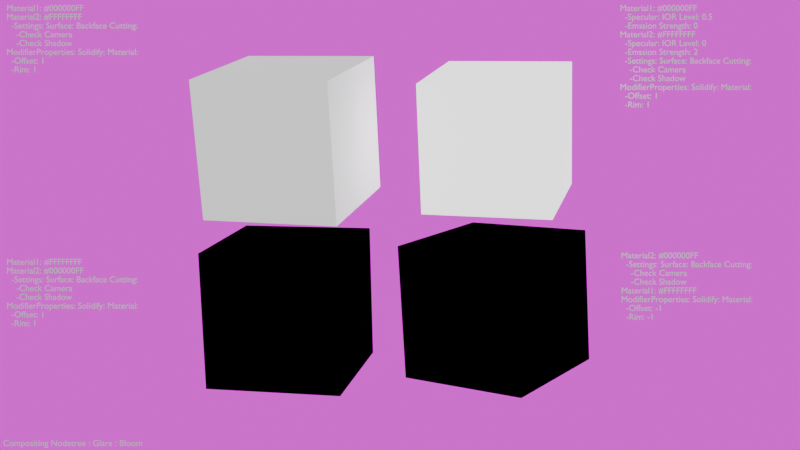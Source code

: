 # Source: Outline_Solidify_Objece01.blend  (saved by Blender 4.3.34; exported with 4.5.12 LTS)
import bpy
from mathutils import Matrix  # noqa: F401  (used for matrix-valued properties, if any)

bpy.ops.wm.read_factory_settings(use_empty=True)
scene = bpy.context.scene
scene.name = 'Scene'

# ---- collections
col_collection = bpy.data.collections.new('Collection'); scene.collection.children.link(col_collection)

# ---- images (referenced by path relative to the original .blend; pixels are not part of the script)
import os
ASSET_DIR = os.environ.get("B2B_ASSET_DIR", "")  # directory of the original .blend (textures are referenced by path, not embedded)
HERE = os.path.dirname(os.path.abspath(__file__))  # packed textures are extracted next to this script under _unpacked/

def load_image(name, relpath, width, height, colorspace="sRGB"):
    """Load a texture the original file referenced (path relative to the .blend, or extracted next to this script)."""
    p = next((c for c in (os.path.join(HERE, relpath), os.path.join(ASSET_DIR, relpath)) if relpath and os.path.exists(c)), "")
    if p:
        img = bpy.data.images.load(p, check_existing=True)
        img.name = name
    else:  # same state as the original file: an image datablock whose file is absent (Cycles renders it pink)
        img = bpy.data.images.new(name, width, height)
        img.source = "FILE"
        img.filepath = "//" + (relpath or name)
    img.colorspace_settings.name = colorspace
    return img
img_a5b00bf2d28c0a0fd7fe0509d3e1e428_jpg = load_image('a5b00bf2d28c0a0fd7fe0509d3e1e428.jpg', 'a5b00bf2d28c0a0fd7fe0509d3e1e428.jpg', 1024, 1024, 'sRGB')

# ---- materials (node trees are filled in below, after node groups)
mat_material = bpy.data.materials.new('Material')
mat_material.alpha_threshold = 0.0
mat_material.roughness = 0.5
mat_material.line_color = (0.0, 0.0, 0.0, 1.0)
mat_material_001 = bpy.data.materials.new('Material.001')
mat_material_001.use_backface_culling = True
mat_material_001.use_backface_culling_shadow = True
mat_material_005 = bpy.data.materials.new('Material.005')
mat_material_005.use_backface_culling = True
mat_material_005.use_backface_culling_shadow = True
mat_material_004 = bpy.data.materials.new('Material.004')
mat_material_006 = bpy.data.materials.new('Material.006')
mat_material_007 = bpy.data.materials.new('Material.007')
mat_material_007.use_backface_culling = True
mat_material_007.use_backface_culling_shadow = True
mat_material_009 = bpy.data.materials.new('Material.009')
mat_material_012 = bpy.data.materials.new('Material.012')
mat_material_012.use_backface_culling = True
mat_material_012.use_backface_culling_shadow = True
mat_material_008 = bpy.data.materials.new('Material.008')
mat_material_013 = bpy.data.materials.new('Material.013')
mat_material_014 = bpy.data.materials.new('Material.014')
mat_material_002 = bpy.data.materials.new('Material.002')
mat_material_003 = bpy.data.materials.new('Material.003')
mat_material_010 = bpy.data.materials.new('Material.010')

# ---- material node trees
mat_material.use_nodes = True; mat_material.node_tree.nodes.clear()
_N = mat_material.node_tree.nodes; _L = mat_material.node_tree.links
n0 = _N.new('ShaderNodeOutputMaterial'); n0.name = 'Material Output'; n0.location = (300, 300)
n1 = _N.new('ShaderNodeBsdfPrincipled'); n1.name = 'Principled BSDF'; n1.location = (10, 300)
n1.inputs[3].default_value = 1.45
n1.inputs[28].default_value = 1.2
_L.new(n1.outputs[0], n0.inputs[0])
n0.is_active_output = True
mat_material_001.use_nodes = True; mat_material_001.node_tree.nodes.clear()
_N = mat_material_001.node_tree.nodes; _L = mat_material_001.node_tree.links
n0 = _N.new('ShaderNodeBsdfPrincipled'); n0.name = 'Principled BSDF'; n0.location = (10, 300)
n0.inputs[0].default_value = (0.0, 0.0, 0.0, 1.0)
n0.inputs[13].default_value = 0.0
n0.inputs[27].default_value = (0.0, 0.0, 0.0, 1.0)
n1 = _N.new('ShaderNodeOutputMaterial'); n1.name = 'Material Output'; n1.location = (300, 300)
_L.new(n0.outputs[0], n1.inputs[0])
n1.is_active_output = True
mat_material_005.use_nodes = True; mat_material_005.node_tree.nodes.clear()
_N = mat_material_005.node_tree.nodes; _L = mat_material_005.node_tree.links
n0 = _N.new('ShaderNodeBsdfPrincipled'); n0.name = 'Principled BSDF'; n0.location = (10, 300)
n0.inputs[0].default_value = (0.0, 0.0, 0.0, 1.0)
n0.inputs[13].default_value = 0.0
n1 = _N.new('ShaderNodeOutputMaterial'); n1.name = 'Material Output'; n1.location = (300, 300)
_L.new(n0.outputs[0], n1.inputs[0])
n1.is_active_output = True
mat_material_004.use_nodes = True; mat_material_004.node_tree.nodes.clear()
_N = mat_material_004.node_tree.nodes; _L = mat_material_004.node_tree.links
n0 = _N.new('ShaderNodeBsdfPrincipled'); n0.name = 'Principled BSDF'; n0.location = (10, 300)
n0.inputs[0].default_value = (1.0, 1.0, 1.0, 1.0)
n0.inputs[28].default_value = 0.9
n1 = _N.new('ShaderNodeOutputMaterial'); n1.name = 'Material Output'; n1.location = (300, 300)
_L.new(n0.outputs[0], n1.inputs[0])
n1.is_active_output = True
mat_material_006.use_nodes = True; mat_material_006.node_tree.nodes.clear()
_N = mat_material_006.node_tree.nodes; _L = mat_material_006.node_tree.links
n0 = _N.new('ShaderNodeBsdfPrincipled'); n0.name = 'Principled BSDF'; n0.location = (10, 300)
n0.inputs[0].default_value = (0.0, 0.0, 0.0, 1.0)
n0.inputs[13].default_value = 0.5039
n0.inputs[27].default_value = (0.0, 0.0, 0.0, 1.0)
n1 = _N.new('ShaderNodeOutputMaterial'); n1.name = 'Material Output'; n1.location = (300, 300)
_L.new(n0.outputs[0], n1.inputs[0])
n1.is_active_output = True
mat_material_007.use_nodes = True; mat_material_007.node_tree.nodes.clear()
_N = mat_material_007.node_tree.nodes; _L = mat_material_007.node_tree.links
n0 = _N.new('ShaderNodeBsdfPrincipled'); n0.name = 'Principled BSDF'; n0.location = (10, 300)
n0.inputs[0].default_value = (1.0, 1.0, 1.0, 1.0)
n0.inputs[13].default_value = 0.0
n0.inputs[28].default_value = 0.9
n1 = _N.new('ShaderNodeOutputMaterial'); n1.name = 'Material Output'; n1.location = (300, 300)
_L.new(n0.outputs[0], n1.inputs[0])
n1.is_active_output = True
mat_material_009.use_nodes = True; mat_material_009.node_tree.nodes.clear()
_N = mat_material_009.node_tree.nodes; _L = mat_material_009.node_tree.links
n0 = _N.new('ShaderNodeBsdfPrincipled'); n0.name = 'Principled BSDF'; n0.location = (10, 300)
n0.inputs[0].default_value = (0.0, 0.0, 0.0, 1.0)
n0.inputs[27].default_value = (0.0, 0.0, 0.0, 1.0)
n1 = _N.new('ShaderNodeOutputMaterial'); n1.name = 'Material Output'; n1.location = (300, 300)
_L.new(n0.outputs[0], n1.inputs[0])
n1.is_active_output = True
mat_material_012.use_nodes = True; mat_material_012.node_tree.nodes.clear()
_N = mat_material_012.node_tree.nodes; _L = mat_material_012.node_tree.links
n0 = _N.new('ShaderNodeBsdfPrincipled'); n0.name = 'Principled BSDF'; n0.location = (10, 300)
n0.inputs[13].default_value = 0.0
n0.inputs[28].default_value = 2.0
n1 = _N.new('ShaderNodeOutputMaterial'); n1.name = 'Material Output'; n1.location = (300, 300)
_L.new(n0.outputs[0], n1.inputs[0])
n1.is_active_output = True
mat_material_008.use_nodes = True; mat_material_008.node_tree.nodes.clear()
_N = mat_material_008.node_tree.nodes; _L = mat_material_008.node_tree.links
n0 = _N.new('ShaderNodeOutputMaterial'); n0.name = 'Material Output'; n0.location = (300, 300)
n1 = _N.new('ShaderNodeTexImage'); n1.name = 'Image Texture'; n1.location = (-102, 307)
n1.image = img_a5b00bf2d28c0a0fd7fe0509d3e1e428_jpg
_L.new(n1.outputs[0], n0.inputs[0])
n0.is_active_output = True
mat_material_013.use_nodes = True; mat_material_013.node_tree.nodes.clear()
_N = mat_material_013.node_tree.nodes; _L = mat_material_013.node_tree.links
n0 = _N.new('ShaderNodeBsdfPrincipled'); n0.name = 'Principled BSDF'; n0.location = (10, 300)
n0.inputs[0].default_value = (1.0, 1.0, 1.0, 1.0)
n0.inputs[28].default_value = 0.5
n1 = _N.new('ShaderNodeOutputMaterial'); n1.name = 'Material Output'; n1.location = (300, 300)
_L.new(n0.outputs[0], n1.inputs[0])
n1.is_active_output = True
mat_material_014.use_nodes = True; mat_material_014.node_tree.nodes.clear()
_N = mat_material_014.node_tree.nodes; _L = mat_material_014.node_tree.links
n0 = _N.new('ShaderNodeBsdfPrincipled'); n0.name = 'Principled BSDF'; n0.location = (10, 300)
n0.inputs[0].default_value = (1.0, 1.0, 1.0, 1.0)
n0.inputs[28].default_value = 0.5
n1 = _N.new('ShaderNodeOutputMaterial'); n1.name = 'Material Output'; n1.location = (300, 300)
_L.new(n0.outputs[0], n1.inputs[0])
n1.is_active_output = True
mat_material_002.use_nodes = True; mat_material_002.node_tree.nodes.clear()
_N = mat_material_002.node_tree.nodes; _L = mat_material_002.node_tree.links
n0 = _N.new('ShaderNodeBsdfPrincipled'); n0.name = 'Principled BSDF'; n0.location = (10, 300)
n0.inputs[0].default_value = (1.0, 1.0, 1.0, 1.0)
n0.inputs[28].default_value = 0.5
n1 = _N.new('ShaderNodeOutputMaterial'); n1.name = 'Material Output'; n1.location = (300, 300)
_L.new(n0.outputs[0], n1.inputs[0])
n1.is_active_output = True
mat_material_003.use_nodes = True; mat_material_003.node_tree.nodes.clear()
_N = mat_material_003.node_tree.nodes; _L = mat_material_003.node_tree.links
n0 = _N.new('ShaderNodeBsdfPrincipled'); n0.name = 'Principled BSDF'; n0.location = (10, 300)
n0.inputs[0].default_value = (1.0, 1.0, 1.0, 1.0)
n0.inputs[28].default_value = 0.5
n1 = _N.new('ShaderNodeOutputMaterial'); n1.name = 'Material Output'; n1.location = (300, 300)
_L.new(n0.outputs[0], n1.inputs[0])
n1.is_active_output = True
mat_material_010.use_nodes = True; mat_material_010.node_tree.nodes.clear()
_N = mat_material_010.node_tree.nodes; _L = mat_material_010.node_tree.links
n0 = _N.new('ShaderNodeBsdfPrincipled'); n0.name = 'Principled BSDF'; n0.location = (10, 300)
n0.inputs[0].default_value = (1.0, 1.0, 1.0, 1.0)
n0.inputs[28].default_value = 0.5
n1 = _N.new('ShaderNodeOutputMaterial'); n1.name = 'Material Output'; n1.location = (300, 300)
_L.new(n0.outputs[0], n1.inputs[0])
n1.is_active_output = True

# ---- world
world_world = bpy.data.worlds.new('World'); scene.world = world_world
world_world.use_nodes = True; world_world.node_tree.nodes.clear()
_N = world_world.node_tree.nodes; _L = world_world.node_tree.links
n0 = _N.new('ShaderNodeOutputWorld'); n0.name = 'World Output'; n0.location = (300, 300)
n1 = _N.new('ShaderNodeBackground'); n1.name = 'Background'; n1.location = (10, 300)
n1.inputs[0].default_value = (0.05088, 0.05088, 0.05088, 1.0)
_L.new(n1.outputs[0], n0.inputs[0])
n0.is_active_output = True
world_world.color = (0.05088, 0.05088, 0.05088)
world_world.sun_shadow_jitter_overblur = 0.0

# ---- cameras
cam_camera = bpy.data.cameras.new('Camera')
cam_camera.clip_end = 100.0
cam_camera.ortho_scale = 7.314

# ---- meshes
me_cube = bpy.data.meshes.new('Cube')
me_cube.from_pydata([(1.0, 1.0, 1.0), (1.0, 1.0, -1.0), (1.0, -1.0, 1.0), (1.0, -1.0, -1.0), (-1.0, 1.0, 1.0), (-1.0, 1.0, -1.0), (-1.0, -1.0, 1.0), (-1.0, -1.0, -1.0)], [], [(0, 4, 6, 2), (3, 2, 6, 7), (7, 6, 4, 5), (5, 1, 3, 7), (1, 0, 2, 3), (5, 4, 0, 1)])
_uv = me_cube.uv_layers.new(name='UVMap')
_uv.uv.foreach_set('vector', [0.625, 0.5, 0.875, 0.5, 0.875, 0.75, 0.625, 0.75, 0.375, 0.75, 0.625, 0.75, 0.625, 1.0, 0.375, 1.0, 0.375, 0.0, 0.625, 0.0, 0.625, 0.25, 0.375, 0.25, 0.125, 0.5, 0.375, 0.5, 0.375, 0.75, 0.125, 0.75, 0.375, 0.5, 0.625, 0.5, 0.625, 0.75, 0.375, 0.75, 0.375, 0.25, 0.625, 0.25, 0.625, 0.5, 0.375, 0.5])
me_cube.materials.append(mat_material)
me_cube.materials.append(mat_material_001)
me_cube.use_mirror_vertex_groups = False
me_cube.update()
me_cube_002 = bpy.data.meshes.new('Cube.002')
me_cube_002.from_pydata([(-1.0, -1.0, -1.0), (-1.0, -1.0, 1.0), (-1.0, 1.0, -1.0), (-1.0, 1.0, 1.0), (1.0, -1.0, -1.0), (1.0, -1.0, 1.0), (1.0, 1.0, -1.0), (1.0, 1.0, 1.0)], [], [(0, 1, 3, 2), (2, 3, 7, 6), (6, 7, 5, 4), (4, 5, 1, 0), (2, 6, 4, 0), (7, 3, 1, 5)])
me_cube_002.polygons.foreach_set('material_index', [1, 1, 1, 1, 1, 1])
_uv = me_cube_002.uv_layers.new(name='UVMap')
_uv.uv.foreach_set('vector', [0.375, 0.0, 0.625, 0.0, 0.625, 0.25, 0.375, 0.25, 0.375, 0.25, 0.625, 0.25, 0.625, 0.5, 0.375, 0.5, 0.375, 0.5, 0.625, 0.5, 0.625, 0.75, 0.375, 0.75, 0.375, 0.75, 0.625, 0.75, 0.625, 1.0, 0.375, 1.0, 0.125, 0.5, 0.375, 0.5, 0.375, 0.75, 0.125, 0.75, 0.625, 0.5, 0.875, 0.5, 0.875, 0.75, 0.625, 0.75])
me_cube_002.materials.append(mat_material_005)
me_cube_002.materials.append(mat_material_004)
me_cube_002.update()
me_cube_003 = bpy.data.meshes.new('Cube.003')
me_cube_003.from_pydata([(-1.0, -1.0, -1.0), (-1.0, -1.0, 1.0), (-1.0, 1.0, -1.0), (-1.0, 1.0, 1.0), (1.0, -1.0, -1.0), (1.0, -1.0, 1.0), (1.0, 1.0, -1.0), (1.0, 1.0, 1.0)], [], [(0, 1, 3, 2), (2, 3, 7, 6), (6, 7, 5, 4), (4, 5, 1, 0), (2, 6, 4, 0), (7, 3, 1, 5)])
_uv = me_cube_003.uv_layers.new(name='UVMap')
_uv.uv.foreach_set('vector', [0.375, 0.0, 0.625, 0.0, 0.625, 0.25, 0.375, 0.25, 0.375, 0.25, 0.625, 0.25, 0.625, 0.5, 0.375, 0.5, 0.375, 0.5, 0.625, 0.5, 0.625, 0.75, 0.375, 0.75, 0.375, 0.75, 0.625, 0.75, 0.625, 1.0, 0.375, 1.0, 0.125, 0.5, 0.375, 0.5, 0.375, 0.75, 0.125, 0.75, 0.625, 0.5, 0.875, 0.5, 0.875, 0.75, 0.625, 0.75])
me_cube_003.materials.append(mat_material_006)
me_cube_003.materials.append(mat_material_007)
me_cube_003.update()
me_cube_004 = bpy.data.meshes.new('Cube.004')
me_cube_004.from_pydata([(-1.0, -1.0, -1.0), (-1.0, -1.0, 1.0), (-1.0, 1.0, -1.0), (-1.0, 1.0, 1.0), (1.0, -1.0, -1.0), (1.0, -1.0, 1.0), (1.0, 1.0, -1.0), (1.0, 1.0, 1.0)], [], [(0, 1, 3, 2), (2, 3, 7, 6), (6, 7, 5, 4), (4, 5, 1, 0), (2, 6, 4, 0), (7, 3, 1, 5)])
_uv = me_cube_004.uv_layers.new(name='UVMap')
_uv.uv.foreach_set('vector', [0.375, 0.0, 0.625, 0.0, 0.625, 0.25, 0.375, 0.25, 0.375, 0.25, 0.625, 0.25, 0.625, 0.5, 0.375, 0.5, 0.375, 0.5, 0.625, 0.5, 0.625, 0.75, 0.375, 0.75, 0.375, 0.75, 0.625, 0.75, 0.625, 1.0, 0.375, 1.0, 0.125, 0.5, 0.375, 0.5, 0.375, 0.75, 0.125, 0.75, 0.625, 0.5, 0.875, 0.5, 0.875, 0.75, 0.625, 0.75])
me_cube_004.materials.append(mat_material_009)
me_cube_004.materials.append(mat_material_012)
me_cube_004.update()
me_plane = bpy.data.meshes.new('Plane')
me_plane.from_pydata([(-3.6, -3.6, 0.0), (3.6, -3.6, 0.0), (-3.6, 3.6, 0.0), (3.6, 3.6, 0.0)], [], [(0, 1, 3, 2)])
_uv = me_plane.uv_layers.new(name='UVMap')
_uv.uv.foreach_set('vector', [0.0, 0.0, 1.0, 0.0, 1.0, 1.0, 0.0, 1.0])
me_plane.materials.append(mat_material_008)
me_plane.update()

# ---- curves / text
txt_text = bpy.data.curves.new('Text', 'FONT')
txt_text.dimensions = '2D'
txt_text.body = 'Compositing Nodetree : Glare : Bloom'
txt_text.materials.append(mat_material_013)
txt_text.size = 0.15
txt_text_001 = bpy.data.curves.new('Text.001', 'FONT')
txt_text_001.dimensions = '2D'
txt_text_001.body = 'Material1: #000000FF\nMaterial2: #FFFFFFFF\n  -Settings: Surface: Backface Cutting:\n    -Check Camera\n    -Check Shadow\nModifierProperties: Solidify: Material:\n  -Offset: 1\n  -Rim: 1\n\n'
txt_text_001.materials.append(mat_material_014)
txt_text_001.size = 0.15
txt_text_002 = bpy.data.curves.new('Text.002', 'FONT')
txt_text_002.dimensions = '2D'
txt_text_002.body = 'Material1: #FFFFFFFF\nMaterial2: #000000FF\n  -Settings: Surface: Backface Cutting:\n    -Check Camera\n    -Check Shadow\nModifierProperties: Solidify: Material:\n  -Offset: 1\n  -Rim: 1'
txt_text_002.materials.append(mat_material_002)
txt_text_002.size = 0.15
txt_text_003 = bpy.data.curves.new('Text.003', 'FONT')
txt_text_003.dimensions = '2D'
txt_text_003.body = 'Material1: #000000FF\n  -Specular: IOR Level: 0.5\n  -Emssion Strength: 0\nMaterial2: #FFFFFFFF\n  -Specular: IOR Level: 0\n  -Emssion Strength: 2\n  -Settings: Surface: Backface Cutting:\n    -Check Camera\n    -Check Shadow\nModifierProperties: Solidify: Material: \n  -Offset: 1\n  -Rim: 1'
txt_text_003.materials.append(mat_material_003)
txt_text_003.size = 0.15
txt_text_004 = bpy.data.curves.new('Text.004', 'FONT')
txt_text_004.dimensions = '2D'
txt_text_004.body = 'Material2: #000000FF\n  -Settings: Surface: Backface Cutting:\n    -Check Camera\n    -Check Shadow\nMaterial1: #FFFFFFFF\nModifierProperties: Solidify: Material:\n  -Offset: -1\n  -Rim: -1'
txt_text_004.materials.append(mat_material_010)
txt_text_004.size = 0.15

# ---- objects
ob_cube_002 = bpy.data.objects.new('Cube.002', me_cube)
ob_camera = bpy.data.objects.new('Camera', cam_camera)
ob_cube_004 = bpy.data.objects.new('Cube.004', me_cube_002)
ob_cube_001 = bpy.data.objects.new('Cube.001', me_cube_003)
ob_cube_003 = bpy.data.objects.new('Cube.003', me_cube_004)
ob_plane = bpy.data.objects.new('Plane', me_plane)
ob_text = bpy.data.objects.new('Text', txt_text)
ob_text_001 = bpy.data.objects.new('Text.001', txt_text_001)
ob_text_002 = bpy.data.objects.new('Text.002', txt_text_002)
ob_text_003 = bpy.data.objects.new('Text.003', txt_text_003)
ob_text_004 = bpy.data.objects.new('Text.004', txt_text_004)

# ---- transforms, parenting, visibility, modifiers, constraints
ob_cube_002.location = (-1.735, -1.282, 1.863e-09)
ob_cube_002.rotation_euler = (0.203, -0.2086, -0.02132)
ob_cube_002.lock_rotations_4d = False
ob_cube_002.empty_display_type = 'ARROWS'
ob_cube_002.lineart.crease_threshold = 0.0
_m = ob_cube_002.modifiers.new('Solidify', 'SOLIDIFY')
_m.thickness = -0.11
_m.material_offset = 1
_m.material_offset_rim = 1
_m.use_flip_normals = True
ob_camera.location = (0.0, 0.0, 17.62)
ob_camera.lock_rotations_4d = False
ob_camera.empty_display_type = 'ARROWS'
ob_camera.color = (0.0, 0.0, 0.0, 0.0)
ob_camera.display_type = 'WIRE'
ob_camera.lineart.crease_threshold = 0.0
ob_cube_004.location = (1.514, -1.25, 0.0)
ob_cube_004.rotation_euler = (0.2219, -0.6453, -0.07445)
_m = ob_cube_004.modifiers.new('Solidify', 'SOLIDIFY')
_m.thickness = -0.11
_m.material_offset = -1
_m.material_offset_rim = -1
_m.use_flip_normals = True
ob_cube_001.location = (-1.742, 1.404, 0.0)
ob_cube_001.rotation_euler = (0.3188, -0.2852, -0.04616)
_m = ob_cube_001.modifiers.new('Solidify', 'SOLIDIFY')
_m.thickness = -0.17
_m.material_offset = 1
_m.material_offset_rim = 1
_m.use_flip_normals = True
ob_cube_003.location = (1.555, 1.404, 0.0)
ob_cube_003.rotation_euler = (0.3188, -0.2852, -0.04616)
_m = ob_cube_003.modifiers.new('Solidify', 'SOLIDIFY')
_m.thickness = -0.04
_m.material_offset = 1
_m.material_offset_rim = 1
_m.use_flip_normals = True
ob_plane.parent = ob_camera
ob_plane.location = (0.0, 0.0, -19.15)
ob_plane.scale = (1.93, 1.1, 1.0)
ob_text.parent = ob_camera
ob_text.location = (-6.79, -3.78, -19.0)
ob_text_001.parent = ob_camera
ob_text_001.location = (-6.73, 3.66, -19.0)
ob_text_002.parent = ob_camera
ob_text_002.location = (-6.73, -0.68, -19.0)
ob_text_003.parent = ob_camera
ob_text_003.location = (3.76, 3.66, -19.0)
ob_text_004.parent = ob_camera
ob_text_004.location = (3.78, -0.57, -19.0)

# ---- collection membership
col_collection.objects.link(ob_cube_002)
col_collection.objects.link(ob_camera)
col_collection.objects.link(ob_cube_004)
col_collection.objects.link(ob_cube_001)
col_collection.objects.link(ob_cube_003)
col_collection.objects.link(ob_plane)
col_collection.objects.link(ob_text)
col_collection.objects.link(ob_text_001)
col_collection.objects.link(ob_text_002)
col_collection.objects.link(ob_text_003)
col_collection.objects.link(ob_text_004)

# ---- scene / render settings (as saved in the file)
scene.camera = ob_camera
scene.frame_start = 1; scene.frame_end = 250; scene.frame_set(1)
scene.render.engine = 'BLENDER_EEVEE_NEXT'
bpy.context.view_layer.update()
